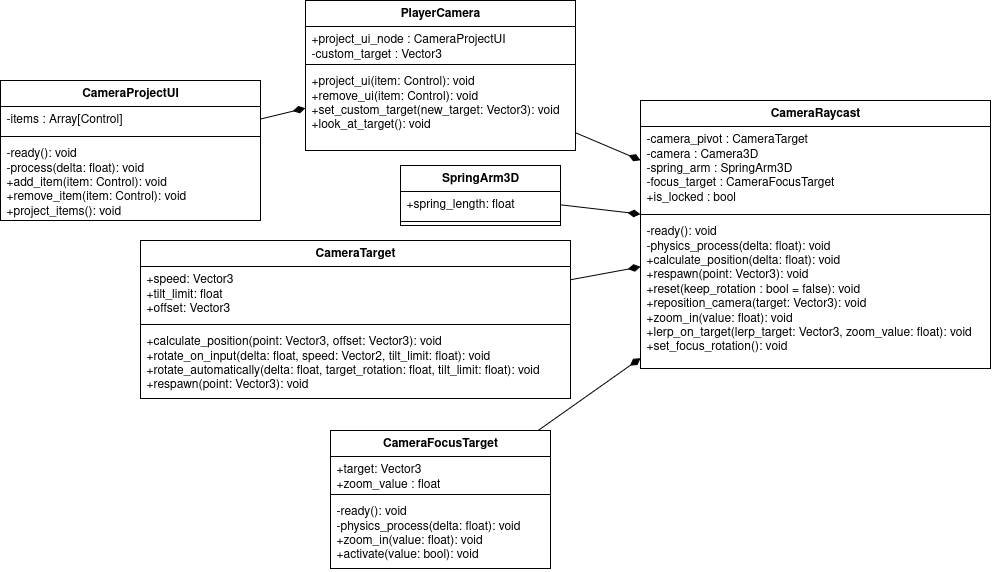

The diagram above was exported from draw.io. Its source (the exported page's mxGraphModel, read from the mxfile embedded in the PNG):
<mxGraphModel dx="3483" dy="958" grid="1" gridSize="10" guides="1" tooltips="1" connect="1" arrows="1" fold="1" page="1" pageScale="1" pageWidth="850" pageHeight="1100" math="0" shadow="0">
  <root>
    <mxCell id="0" />
    <mxCell id="1" parent="0" />
    <mxCell id="2" value="CameraRaycast" style="swimlane;fontStyle=1;align=center;verticalAlign=top;childLayout=stackLayout;horizontal=1;startSize=26;horizontalStack=0;resizeParent=1;resizeParentMax=0;resizeLast=0;collapsible=1;marginBottom=0;whiteSpace=wrap;html=1;" vertex="1" parent="1">
      <mxGeometry x="-950" y="720" width="350" height="268" as="geometry" />
    </mxCell>
    <mxCell id="3" value="-camera_pivot : CameraTarget&lt;br&gt;-camera : Camera3D&lt;br&gt;-spring_arm : SpringArm3D&lt;br&gt;-focus_target : CameraFocusTarget&lt;br&gt;+is_locked : bool" style="text;strokeColor=none;fillColor=none;align=left;verticalAlign=top;spacingLeft=4;spacingRight=4;overflow=hidden;rotatable=0;points=[[0,0.5],[1,0.5]];portConstraint=eastwest;whiteSpace=wrap;html=1;" vertex="1" parent="2">
      <mxGeometry y="26" width="350" height="84" as="geometry" />
    </mxCell>
    <mxCell id="4" value="" style="line;strokeWidth=1;fillColor=none;align=left;verticalAlign=middle;spacingTop=-1;spacingLeft=3;spacingRight=3;rotatable=0;labelPosition=right;points=[];portConstraint=eastwest;strokeColor=inherit;" vertex="1" parent="2">
      <mxGeometry y="110" width="350" height="8" as="geometry" />
    </mxCell>
    <mxCell id="5" value="-ready(): void&lt;br&gt;-physics_process(delta: float): void&lt;br&gt;+calculate_position(delta: float): void&lt;br&gt;+respawn(point: Vector3): void&lt;br&gt;&lt;div&gt;+reset(keep_rotation : bool = false): void&lt;/div&gt;&lt;div&gt;+reposition_camera(target: Vector3): void&lt;/div&gt;+zoom_in(value: float): void&lt;br&gt;+lerp_on_target(lerp_target: Vector3, zoom_value: float): void&lt;br&gt;+set_focus_rotation(): void" style="text;strokeColor=none;fillColor=none;align=left;verticalAlign=top;spacingLeft=4;spacingRight=4;overflow=hidden;rotatable=0;points=[[0,0.5],[1,0.5]];portConstraint=eastwest;whiteSpace=wrap;html=1;" vertex="1" parent="2">
      <mxGeometry y="118" width="350" height="150" as="geometry" />
    </mxCell>
    <mxCell id="6" value="PlayerCamera" style="swimlane;fontStyle=1;align=center;verticalAlign=top;childLayout=stackLayout;horizontal=1;startSize=26;horizontalStack=0;resizeParent=1;resizeParentMax=0;resizeLast=0;collapsible=1;marginBottom=0;whiteSpace=wrap;html=1;" vertex="1" parent="1">
      <mxGeometry x="-1285" y="620" width="270" height="150" as="geometry" />
    </mxCell>
    <mxCell id="7" value="+project_ui_node : CameraProjectUI&lt;br&gt;-custom_target : Vector3&lt;div&gt;&lt;br&gt;&lt;/div&gt;&lt;div&gt;&lt;br&gt;&lt;br&gt;&lt;/div&gt;" style="text;strokeColor=none;fillColor=none;align=left;verticalAlign=top;spacingLeft=4;spacingRight=4;overflow=hidden;rotatable=0;points=[[0,0.5],[1,0.5]];portConstraint=eastwest;whiteSpace=wrap;html=1;" vertex="1" parent="6">
      <mxGeometry y="26" width="270" height="34" as="geometry" />
    </mxCell>
    <mxCell id="8" value="" style="line;strokeWidth=1;fillColor=none;align=left;verticalAlign=middle;spacingTop=-1;spacingLeft=3;spacingRight=3;rotatable=0;labelPosition=right;points=[];portConstraint=eastwest;strokeColor=inherit;" vertex="1" parent="6">
      <mxGeometry y="60" width="270" height="8" as="geometry" />
    </mxCell>
    <mxCell id="9" value="+project_ui(item: Control): void&lt;br&gt;+remove_ui(item: Control): void&lt;br&gt;+set_custom_target(new_target: Vector3): void&lt;br&gt;+look_at_target(): void" style="text;strokeColor=none;fillColor=none;align=left;verticalAlign=top;spacingLeft=4;spacingRight=4;overflow=hidden;rotatable=0;points=[[0,0.5],[1,0.5]];portConstraint=eastwest;whiteSpace=wrap;html=1;" vertex="1" parent="6">
      <mxGeometry y="68" width="270" height="82" as="geometry" />
    </mxCell>
    <mxCell id="10" value="SpringArm3D" style="swimlane;fontStyle=1;align=center;verticalAlign=top;childLayout=stackLayout;horizontal=1;startSize=26;horizontalStack=0;resizeParent=1;resizeParentMax=0;resizeLast=0;collapsible=1;marginBottom=0;whiteSpace=wrap;html=1;" vertex="1" parent="1">
      <mxGeometry x="-1190" y="785" width="160" height="60" as="geometry" />
    </mxCell>
    <mxCell id="11" value="+spring_length: float" style="text;strokeColor=none;fillColor=none;align=left;verticalAlign=top;spacingLeft=4;spacingRight=4;overflow=hidden;rotatable=0;points=[[0,0.5],[1,0.5]];portConstraint=eastwest;whiteSpace=wrap;html=1;" vertex="1" parent="10">
      <mxGeometry y="26" width="160" height="26" as="geometry" />
    </mxCell>
    <mxCell id="12" value="" style="line;strokeWidth=1;fillColor=none;align=left;verticalAlign=middle;spacingTop=-1;spacingLeft=3;spacingRight=3;rotatable=0;labelPosition=right;points=[];portConstraint=eastwest;strokeColor=inherit;" vertex="1" parent="10">
      <mxGeometry y="52" width="160" height="8" as="geometry" />
    </mxCell>
    <mxCell id="13" value="CameraTarget" style="swimlane;fontStyle=1;align=center;verticalAlign=top;childLayout=stackLayout;horizontal=1;startSize=26;horizontalStack=0;resizeParent=1;resizeParentMax=0;resizeLast=0;collapsible=1;marginBottom=0;whiteSpace=wrap;html=1;" vertex="1" parent="1">
      <mxGeometry x="-1450" y="860" width="430" height="158" as="geometry" />
    </mxCell>
    <mxCell id="14" value="&lt;div&gt;+speed: Vector3&lt;/div&gt;&lt;div&gt;+tilt_limit: float&lt;/div&gt;&lt;div&gt;+offset: Vector3&lt;/div&gt;" style="text;strokeColor=none;fillColor=none;align=left;verticalAlign=top;spacingLeft=4;spacingRight=4;overflow=hidden;rotatable=0;points=[[0,0.5],[1,0.5]];portConstraint=eastwest;whiteSpace=wrap;html=1;" vertex="1" parent="13">
      <mxGeometry y="26" width="430" height="54" as="geometry" />
    </mxCell>
    <mxCell id="15" value="" style="line;strokeWidth=1;fillColor=none;align=left;verticalAlign=middle;spacingTop=-1;spacingLeft=3;spacingRight=3;rotatable=0;labelPosition=right;points=[];portConstraint=eastwest;strokeColor=inherit;" vertex="1" parent="13">
      <mxGeometry y="80" width="430" height="8" as="geometry" />
    </mxCell>
    <mxCell id="16" value="+calculate_position(point: Vector3, offset: Vector3): void&lt;br&gt;+rotate_on_input(delta: float, speed: Vector2, tilt_limit: float): void&lt;br&gt;+rotate_automatically(delta: float, target_rotation: float, tilt_limit: float): void&lt;br&gt;+respawn(point: Vector3): void&lt;div&gt;&lt;br&gt;&lt;br&gt;&lt;/div&gt;" style="text;strokeColor=none;fillColor=none;align=left;verticalAlign=top;spacingLeft=4;spacingRight=4;overflow=hidden;rotatable=0;points=[[0,0.5],[1,0.5]];portConstraint=eastwest;whiteSpace=wrap;html=1;" vertex="1" parent="13">
      <mxGeometry y="88" width="430" height="70" as="geometry" />
    </mxCell>
    <mxCell id="17" value="CameraFocusTarget" style="swimlane;fontStyle=1;align=center;verticalAlign=top;childLayout=stackLayout;horizontal=1;startSize=26;horizontalStack=0;resizeParent=1;resizeParentMax=0;resizeLast=0;collapsible=1;marginBottom=0;whiteSpace=wrap;html=1;" vertex="1" parent="1">
      <mxGeometry x="-1260" y="1050" width="220" height="138" as="geometry" />
    </mxCell>
    <mxCell id="18" value="+target: Vector3&lt;br&gt;+zoom_value : float" style="text;strokeColor=none;fillColor=none;align=left;verticalAlign=top;spacingLeft=4;spacingRight=4;overflow=hidden;rotatable=0;points=[[0,0.5],[1,0.5]];portConstraint=eastwest;whiteSpace=wrap;html=1;" vertex="1" parent="17">
      <mxGeometry y="26" width="220" height="34" as="geometry" />
    </mxCell>
    <mxCell id="19" value="" style="line;strokeWidth=1;fillColor=none;align=left;verticalAlign=middle;spacingTop=-1;spacingLeft=3;spacingRight=3;rotatable=0;labelPosition=right;points=[];portConstraint=eastwest;strokeColor=inherit;" vertex="1" parent="17">
      <mxGeometry y="60" width="220" height="8" as="geometry" />
    </mxCell>
    <mxCell id="20" value="-ready(): void&lt;br&gt;-physics_process(delta: float): void&lt;br&gt;+zoom_in(value: float): void&lt;br&gt;+activate(value: bool): void" style="text;strokeColor=none;fillColor=none;align=left;verticalAlign=top;spacingLeft=4;spacingRight=4;overflow=hidden;rotatable=0;points=[[0,0.5],[1,0.5]];portConstraint=eastwest;whiteSpace=wrap;html=1;" vertex="1" parent="17">
      <mxGeometry y="68" width="220" height="70" as="geometry" />
    </mxCell>
    <mxCell id="21" style="rounded=0;orthogonalLoop=1;jettySize=auto;html=1;endArrow=diamondThin;endFill=1;endSize=10;" edge="1" source="6" target="2" parent="1">
      <mxGeometry relative="1" as="geometry">
        <mxPoint x="-1030" y="595" as="sourcePoint" />
        <mxPoint x="-950" y="619" as="targetPoint" />
      </mxGeometry>
    </mxCell>
    <mxCell id="22" style="rounded=0;orthogonalLoop=1;jettySize=auto;html=1;endArrow=diamondThin;endFill=1;endSize=10;" edge="1" source="10" target="2" parent="1">
      <mxGeometry relative="1" as="geometry">
        <mxPoint x="-1060" y="739" as="sourcePoint" />
        <mxPoint x="-980" y="779" as="targetPoint" />
      </mxGeometry>
    </mxCell>
    <mxCell id="23" style="rounded=0;orthogonalLoop=1;jettySize=auto;html=1;endArrow=diamondThin;endFill=1;endSize=10;" edge="1" source="13" target="2" parent="1">
      <mxGeometry relative="1" as="geometry">
        <mxPoint x="-1060" y="822" as="sourcePoint" />
        <mxPoint x="-980" y="837" as="targetPoint" />
      </mxGeometry>
    </mxCell>
    <mxCell id="24" style="rounded=0;orthogonalLoop=1;jettySize=auto;html=1;endArrow=diamondThin;endFill=1;endSize=10;" edge="1" source="17" target="2" parent="1">
      <mxGeometry relative="1" as="geometry">
        <mxPoint x="-1060" y="906" as="sourcePoint" />
        <mxPoint x="-980" y="894" as="targetPoint" />
      </mxGeometry>
    </mxCell>
    <mxCell id="25" value="CameraProjectUI" style="swimlane;fontStyle=1;align=center;verticalAlign=top;childLayout=stackLayout;horizontal=1;startSize=26;horizontalStack=0;resizeParent=1;resizeParentMax=0;resizeLast=0;collapsible=1;marginBottom=0;whiteSpace=wrap;html=1;" vertex="1" parent="1">
      <mxGeometry x="-1590" y="700" width="260" height="140" as="geometry" />
    </mxCell>
    <mxCell id="26" value="-items : Array[Control]&lt;div&gt;&lt;br&gt;&lt;/div&gt;&lt;div&gt;&lt;br&gt;&lt;br&gt;&lt;/div&gt;" style="text;strokeColor=none;fillColor=none;align=left;verticalAlign=top;spacingLeft=4;spacingRight=4;overflow=hidden;rotatable=0;points=[[0,0.5],[1,0.5]];portConstraint=eastwest;whiteSpace=wrap;html=1;" vertex="1" parent="25">
      <mxGeometry y="26" width="260" height="26" as="geometry" />
    </mxCell>
    <mxCell id="27" value="" style="line;strokeWidth=1;fillColor=none;align=left;verticalAlign=middle;spacingTop=-1;spacingLeft=3;spacingRight=3;rotatable=0;labelPosition=right;points=[];portConstraint=eastwest;strokeColor=inherit;" vertex="1" parent="25">
      <mxGeometry y="52" width="260" height="8" as="geometry" />
    </mxCell>
    <mxCell id="28" value="-ready(): void&lt;br&gt;-process(delta: float): void&lt;br&gt;+add_item(item: Control): void&lt;br&gt;+remove_item(item: Control): void&lt;br&gt;+project_items(): void" style="text;strokeColor=none;fillColor=none;align=left;verticalAlign=top;spacingLeft=4;spacingRight=4;overflow=hidden;rotatable=0;points=[[0,0.5],[1,0.5]];portConstraint=eastwest;whiteSpace=wrap;html=1;" vertex="1" parent="25">
      <mxGeometry y="60" width="260" height="80" as="geometry" />
    </mxCell>
    <mxCell id="29" style="rounded=0;orthogonalLoop=1;jettySize=auto;html=1;endArrow=diamondThin;endFill=1;endSize=10;" edge="1" source="25" target="6" parent="1">
      <mxGeometry relative="1" as="geometry">
        <mxPoint x="-1030" y="911" as="sourcePoint" />
        <mxPoint x="-950" y="899" as="targetPoint" />
      </mxGeometry>
    </mxCell>
  </root>
</mxGraphModel>